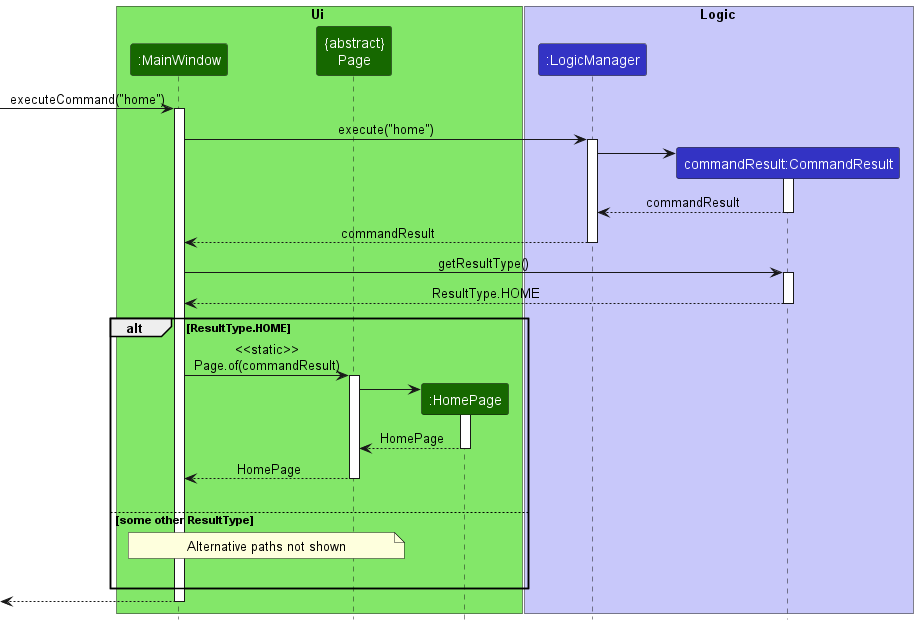

The diagram above was rendered by PlantUML. Its source (embedded in the PNG):
@startuml
!include style.puml

box Ui UI_COLOR_T1
participant ":MainWindow" as MainWindow UI_COLOR_T3
participant "{abstract}\nPage" as Page UI_COLOR_T3
participant ":HomePage" as HomePage UI_COLOR_T3

end box
box Logic LOGIC_COLOR_T1
participant ":LogicManager" as LogicManager LOGIC_COLOR
participant "commandResult:CommandResult" as CommandResult LOGIC_COLOR
end box

[-> MainWindow : executeCommand("home")
activate MainWindow

MainWindow -> LogicManager : execute("home")
activate LogicManager

create CommandResult
LogicManager -> CommandResult
activate CommandResult

CommandResult --> LogicManager : commandResult
deactivate CommandResult

LogicManager --> MainWindow : commandResult
deactivate LogicManager

MainWindow-> CommandResult : getResultType()
activate CommandResult

CommandResult --> MainWindow :  ResultType.HOME
deactivate

alt ResultType.HOME
MainWindow -> Page : <<static>>\nPage.of(commandResult)
activate Page

create HomePage
Page -> HomePage
activate HomePage

HomePage --> Page : HomePage
deactivate HomePage

Page --> MainWindow : HomePage
deactivate Page
|||
else some other ResultType

note over MainWindow, Page: Alternative paths not shown
|||

end

[<--MainWindow
deactivate MainWindow

@enduml